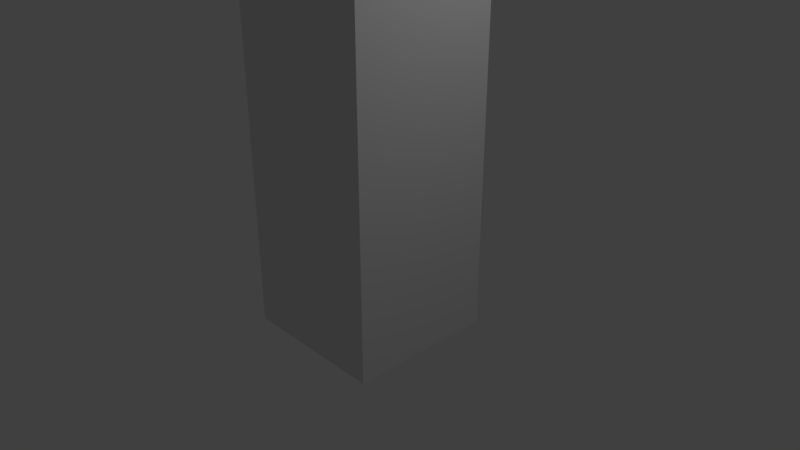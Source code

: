# Source: dumb.blend  (saved by Blender 2.78.0; exported with 4.5.12 LTS)
import bpy
from mathutils import Matrix  # noqa: F401  (used for matrix-valued properties, if any)

bpy.ops.wm.read_factory_settings(use_empty=True)
scene = bpy.context.scene
scene.name = 'Scene'

# ---- collections
col_collection_1 = bpy.data.collections.new('Collection 1'); scene.collection.children.link(col_collection_1)

# ---- materials (node trees are filled in below, after node groups)
mat_material = bpy.data.materials.new('Material')
mat_material.alpha_threshold = 0.0
mat_material.use_transparent_shadow = False
mat_material.roughness = 0.5
mat_material.line_color = (0.0, 0.0, 0.0, 1.0)

# ---- material node trees

# ---- world
world_world = bpy.data.worlds.new('World'); scene.world = world_world
world_world.color = (0.05088, 0.05088, 0.05088)
world_world.use_sun_shadow = False
world_world.sun_shadow_jitter_overblur = 0.0
world_world.cycles.sampling_method = 'MANUAL'

# ---- cameras
cam_camera = bpy.data.cameras.new('Camera')
cam_camera.clip_end = 100.0
cam_camera.lens = 35.0
cam_camera.sensor_width = 32.0
cam_camera.sensor_height = 18.0
cam_camera.ortho_scale = 7.314
cam_camera.dof.focus_distance = 0.0
cam_camera.dof.aperture_fstop = 128.0

# ---- lights
light_lamp = bpy.data.lights.new('Lamp', 'POINT')
light_lamp.transmission_factor = 0.0
light_lamp.cutoff_distance = 30.0
light_lamp.energy = 100.0
light_lamp.shadow_buffer_clip_start = 1.001
light_lamp.shadow_soft_size = 0.1
light_lamp.shadow_maximum_resolution = 0.006
light_lamp.use_absolute_resolution = True

# ---- meshes
me_cube = bpy.data.meshes.new('Cube')
me_cube.from_pydata([(1.0, 1.0, -1.0), (1.0, -1.0, -1.0), (-1.0, -1.0, -1.0), (-1.0, 1.0, -1.0), (1.0, 1.0, 5.0), (1.0, -1.0, 5.0), (-1.0, -1.0, 5.0), (-1.0, 1.0, 5.0), (1.0, 1.0, 1.008), (1.0, -1.0, 1.008), (-1.0, -1.0, 1.008), (-1.0, 1.0, 1.008), (1.0, 1.0, 3.004), (1.0, -1.0, 3.004), (-1.0, -1.0, 3.004), (-1.0, 1.0, 3.004), (1.0, 1.0, 1.13), (1.0, -1.0, 1.13), (-1.0, -1.0, 1.13), (-1.0, 1.0, 1.13), (1.0, 1.0, 0.8751), (1.0, -1.0, 0.8751), (-1.0, -1.0, 0.8751), (-1.0, 1.0, 0.8751), (1.0, 1.0, 2.906), (1.0, -1.0, 2.906), (-1.0, -1.0, 2.906), (-1.0, 1.0, 2.906), (1.0, 1.0, 3.14), (1.0, -1.0, 3.14), (-1.0, -1.0, 3.14), (-1.0, 1.0, 3.14)], [], [(0, 1, 2, 3), (4, 7, 6, 5), (28, 4, 5, 29), (29, 5, 6, 30), (30, 6, 7, 31), (20, 0, 3, 23), (16, 8, 11, 19), (22, 10, 11, 23), (21, 9, 10, 22), (20, 8, 9, 21), (28, 12, 15, 31), (26, 14, 15, 27), (25, 13, 14, 26), (24, 12, 13, 25), (8, 16, 17, 9), (9, 17, 18, 10), (10, 18, 19, 11), (24, 16, 19, 27), (0, 20, 21, 1), (1, 21, 22, 2), (2, 22, 23, 3), (8, 20, 23, 11), (12, 24, 27, 15), (16, 24, 25, 17), (17, 25, 26, 18), (18, 26, 27, 19), (4, 28, 31, 7), (14, 30, 31, 15), (13, 29, 30, 14), (12, 28, 29, 13)])
me_cube.materials.append(mat_material)
me_cube.use_remesh_preserve_volume = False
me_cube.use_remesh_preserve_attributes = False
me_cube.use_mirror_vertex_groups = False
me_cube.update()
arm_armature = bpy.data.armatures.new('Armature')  # bones are not reproduced

# ---- objects
ob_armature = bpy.data.objects.new('Armature', arm_armature)
ob_cube = bpy.data.objects.new('Cube', me_cube)
ob_lamp = bpy.data.objects.new('Lamp', light_lamp)
ob_camera = bpy.data.objects.new('Camera', cam_camera)

# ---- transforms, parenting, visibility, modifiers, constraints
ob_armature.location = (0.0, 0.0, 0.0)
ob_armature.show_in_front = True
ob_armature.lineart.crease_threshold = 0.0
ob_cube.parent = ob_armature
ob_cube.location = (0.0, 0.0, 0.0)
ob_cube.lock_rotations_4d = False
ob_cube.empty_display_type = 'ARROWS'
ob_cube.lineart.crease_threshold = 0.0
_vg = ob_cube.vertex_groups.new(name='Bone')
for _i, _w in zip([0, 1, 2, 3, 8, 9, 10, 11, 12, 13, 14, 15, 16, 17, 18, 19, 20, 21, 22, 23, 24, 25, 26, 27], [0.4846, 0.4844, 0.4846, 0.4844, 0.3059, 0.3059, 0.3059, 0.3059, 0.0006105, 0.0006144, 0.0006105, 0.0006144, 0.237, 0.237, 0.237, 0.237, 0.3785, 0.3784, 0.3785, 0.3784, 0.01198, 0.01198, 0.01198, 0.01198]): _vg.add([_i], _w, 'REPLACE')
_vg = ob_cube.vertex_groups.new(name='Bone.001')
for _i, _w in zip([0, 1, 2, 3, 8, 9, 10, 11, 12, 13, 14, 15, 16, 17, 18, 19, 20, 21, 22, 23, 24, 25, 26, 27], [0.4846, 0.4844, 0.4846, 0.4844, 0.3059, 0.3059, 0.3059, 0.3059, 0.0006105, 0.0006144, 0.0006105, 0.0006144, 0.237, 0.237, 0.237, 0.237, 0.3785, 0.3784, 0.3785, 0.3784, 0.01198, 0.01198, 0.01198, 0.01198]): _vg.add([_i], _w, 'REPLACE')
_vg = ob_cube.vertex_groups.new(name='Bone.002')
for _i, _w in zip([0, 1, 2, 3, 4, 5, 6, 7, 8, 9, 10, 11, 12, 13, 14, 15, 16, 17, 18, 19, 20, 21, 22, 23, 24, 25, 26, 27, 28, 29, 30, 31], [0.006546, 0.007226, 0.006546, 0.007226, 0.07909, 0.07977, 0.07909, 0.07977, 0.3569, 0.3569, 0.3569, 0.3569, 0.4621, 0.4622, 0.4621, 0.4622, 0.4811, 0.4811, 0.4811, 0.4811, 0.2235, 0.2235, 0.2235, 0.2235, 0.5429, 0.543, 0.5429, 0.543, 0.3482, 0.3483, 0.3482, 0.3483]): _vg.add([_i], _w, 'REPLACE')
_vg = ob_cube.vertex_groups.new(name='Bone.003')
for _i, _w in zip([4, 5, 6, 7, 8, 9, 10, 11, 12, 13, 14, 15, 16, 17, 18, 19, 24, 25, 26, 27, 28, 29, 30, 31], [0.9122, 0.9115, 0.9122, 0.9115, 0.01259, 0.01259, 0.01259, 0.01259, 0.4873, 0.4872, 0.4873, 0.4872, 0.03982, 0.03981, 0.03982, 0.03981, 0.3951, 0.395, 0.3951, 0.395, 0.6136, 0.6136, 0.6136, 0.6136]): _vg.add([_i], _w, 'REPLACE')
_m = ob_cube.modifiers.new('Armature', 'ARMATURE')
_m.object = ob_armature
ob_lamp.location = (4.076, 1.005, 5.904)
ob_lamp.rotation_euler = (0.6503, 0.05522, 1.866)
ob_lamp.lock_rotations_4d = False
ob_lamp.empty_display_type = 'ARROWS'
ob_lamp.color = (0.0, 0.0, 0.0, 0.0)
ob_lamp.lineart.crease_threshold = 0.0
ob_camera.location = (7.481, -6.508, 5.344)
ob_camera.rotation_euler = (1.109, 0.0, 0.8149)
ob_camera.lock_rotations_4d = False
ob_camera.empty_display_type = 'ARROWS'
ob_camera.color = (0.0, 0.0, 0.0, 0.0)
ob_camera.display_type = 'WIRE'
ob_camera.lineart.crease_threshold = 0.0

# ---- collection membership
col_collection_1.objects.link(ob_armature)
col_collection_1.objects.link(ob_cube)
col_collection_1.objects.link(ob_lamp)
col_collection_1.objects.link(ob_camera)

# ---- scene / render settings (as saved in the file)
scene.camera = ob_camera
scene.frame_start = 0; scene.frame_end = 31; scene.frame_set(22)
scene.render.engine = 'BLENDER_EEVEE_NEXT'
scene.render.resolution_percentage = 50
scene.render.dither_intensity = 0.0
scene.cycles.use_denoising = False
scene.cycles.samples = 128
scene.cycles.sampling_pattern = 'TABULATED_SOBOL'
scene.cycles.light_sampling_threshold = 0.0
scene.cycles.use_adaptive_sampling = False
scene.cycles.use_light_tree = False
scene.cycles.blur_glossy = 0.0
scene.cycles.sample_clamp_indirect = 0.0
scene.view_settings.view_transform = 'Standard'
bpy.context.view_layer.update()
